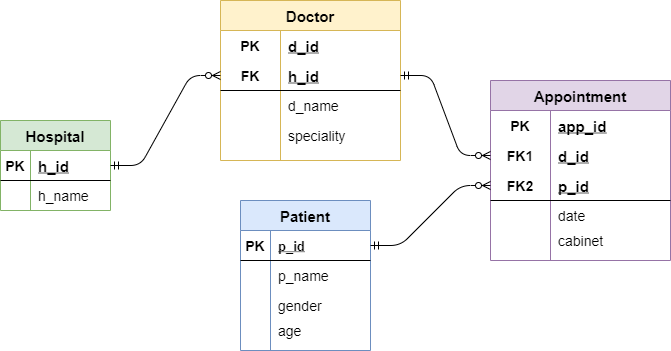

The diagram above was exported from draw.io. Its source (the exported page's mxGraphModel, read from the mxfile embedded in the PNG):
<mxGraphModel dx="1024" dy="592" grid="1" gridSize="10" guides="1" tooltips="1" connect="1" arrows="1" fold="1" page="1" pageScale="1" pageWidth="827" pageHeight="1169" math="0" shadow="0">
  <root>
    <mxCell id="0" />
    <mxCell id="1" parent="0" />
    <mxCell id="OHkygaHLS7q7UNLds6m_-1" value="Patient" style="shape=table;startSize=30;container=1;collapsible=1;childLayout=tableLayout;fixedRows=1;rowLines=0;fontStyle=1;align=center;resizeLast=1;fillColor=#dae8fc;strokeColor=#6c8ebf;fontSize=15;" parent="1" vertex="1">
      <mxGeometry x="290" y="340" width="130" height="150" as="geometry" />
    </mxCell>
    <mxCell id="OHkygaHLS7q7UNLds6m_-2" value="" style="shape=partialRectangle;collapsible=0;dropTarget=0;pointerEvents=0;fillColor=none;top=0;left=0;bottom=1;right=0;points=[[0,0.5],[1,0.5]];portConstraint=eastwest;" parent="OHkygaHLS7q7UNLds6m_-1" vertex="1">
      <mxGeometry y="30" width="130" height="30" as="geometry" />
    </mxCell>
    <mxCell id="OHkygaHLS7q7UNLds6m_-3" value="PK" style="shape=partialRectangle;connectable=0;fillColor=none;top=0;left=0;bottom=0;right=0;fontStyle=1;overflow=hidden;fontSize=14;" parent="OHkygaHLS7q7UNLds6m_-2" vertex="1">
      <mxGeometry width="30" height="30" as="geometry" />
    </mxCell>
    <mxCell id="OHkygaHLS7q7UNLds6m_-4" value="p_id" style="shape=partialRectangle;connectable=0;fillColor=none;top=0;left=0;bottom=0;right=0;align=left;spacingLeft=6;fontStyle=5;overflow=hidden;fontSize=13;" parent="OHkygaHLS7q7UNLds6m_-2" vertex="1">
      <mxGeometry x="30" width="100" height="30" as="geometry" />
    </mxCell>
    <mxCell id="OHkygaHLS7q7UNLds6m_-5" value="" style="shape=partialRectangle;collapsible=0;dropTarget=0;pointerEvents=0;fillColor=none;top=0;left=0;bottom=0;right=0;points=[[0,0.5],[1,0.5]];portConstraint=eastwest;" parent="OHkygaHLS7q7UNLds6m_-1" vertex="1">
      <mxGeometry y="60" width="130" height="30" as="geometry" />
    </mxCell>
    <mxCell id="OHkygaHLS7q7UNLds6m_-6" value="" style="shape=partialRectangle;connectable=0;fillColor=none;top=0;left=0;bottom=0;right=0;editable=1;overflow=hidden;" parent="OHkygaHLS7q7UNLds6m_-5" vertex="1">
      <mxGeometry width="30" height="30" as="geometry" />
    </mxCell>
    <mxCell id="OHkygaHLS7q7UNLds6m_-7" value="p_name" style="shape=partialRectangle;connectable=0;fillColor=none;top=0;left=0;bottom=0;right=0;align=left;spacingLeft=6;overflow=hidden;fontSize=14;" parent="OHkygaHLS7q7UNLds6m_-5" vertex="1">
      <mxGeometry x="30" width="100" height="30" as="geometry" />
    </mxCell>
    <mxCell id="OHkygaHLS7q7UNLds6m_-8" value="" style="shape=partialRectangle;collapsible=0;dropTarget=0;pointerEvents=0;fillColor=none;top=0;left=0;bottom=0;right=0;points=[[0,0.5],[1,0.5]];portConstraint=eastwest;" parent="OHkygaHLS7q7UNLds6m_-1" vertex="1">
      <mxGeometry y="90" width="130" height="30" as="geometry" />
    </mxCell>
    <mxCell id="OHkygaHLS7q7UNLds6m_-9" value="" style="shape=partialRectangle;connectable=0;fillColor=none;top=0;left=0;bottom=0;right=0;editable=1;overflow=hidden;" parent="OHkygaHLS7q7UNLds6m_-8" vertex="1">
      <mxGeometry width="30" height="30" as="geometry" />
    </mxCell>
    <mxCell id="OHkygaHLS7q7UNLds6m_-10" value="gender" style="shape=partialRectangle;connectable=0;fillColor=none;top=0;left=0;bottom=0;right=0;align=left;spacingLeft=6;overflow=hidden;fontSize=14;" parent="OHkygaHLS7q7UNLds6m_-8" vertex="1">
      <mxGeometry x="30" width="100" height="30" as="geometry" />
    </mxCell>
    <mxCell id="OHkygaHLS7q7UNLds6m_-11" value="" style="shape=partialRectangle;collapsible=0;dropTarget=0;pointerEvents=0;fillColor=none;top=0;left=0;bottom=0;right=0;points=[[0,0.5],[1,0.5]];portConstraint=eastwest;fontSize=14;" parent="OHkygaHLS7q7UNLds6m_-1" vertex="1">
      <mxGeometry y="120" width="130" height="20" as="geometry" />
    </mxCell>
    <mxCell id="OHkygaHLS7q7UNLds6m_-12" value="" style="shape=partialRectangle;connectable=0;fillColor=none;top=0;left=0;bottom=0;right=0;editable=1;overflow=hidden;" parent="OHkygaHLS7q7UNLds6m_-11" vertex="1">
      <mxGeometry width="30" height="20" as="geometry" />
    </mxCell>
    <mxCell id="OHkygaHLS7q7UNLds6m_-13" value="age" style="shape=partialRectangle;connectable=0;fillColor=none;top=0;left=0;bottom=0;right=0;align=left;spacingLeft=6;overflow=hidden;fontSize=14;" parent="OHkygaHLS7q7UNLds6m_-11" vertex="1">
      <mxGeometry x="30" width="100" height="20" as="geometry" />
    </mxCell>
    <mxCell id="OHkygaHLS7q7UNLds6m_-14" value="Appointment" style="shape=table;startSize=30;container=1;collapsible=1;childLayout=tableLayout;fixedRows=1;rowLines=0;fontStyle=1;align=center;resizeLast=1;fillColor=#e1d5e7;strokeColor=#9673a6;fontSize=15;" parent="1" vertex="1">
      <mxGeometry x="540" y="220" width="180" height="180" as="geometry" />
    </mxCell>
    <mxCell id="OHkygaHLS7q7UNLds6m_-80" style="shape=partialRectangle;collapsible=0;dropTarget=0;pointerEvents=0;fillColor=none;top=0;left=0;bottom=0;right=0;points=[[0,0.5],[1,0.5]];portConstraint=eastwest;" parent="OHkygaHLS7q7UNLds6m_-14" vertex="1">
      <mxGeometry y="30" width="180" height="30" as="geometry" />
    </mxCell>
    <mxCell id="OHkygaHLS7q7UNLds6m_-81" value="PK" style="shape=partialRectangle;connectable=0;fillColor=none;top=0;left=0;bottom=0;right=0;fontStyle=1;overflow=hidden;fontSize=14;" parent="OHkygaHLS7q7UNLds6m_-80" vertex="1">
      <mxGeometry width="60" height="30" as="geometry" />
    </mxCell>
    <mxCell id="OHkygaHLS7q7UNLds6m_-82" value="app_id" style="shape=partialRectangle;connectable=0;fillColor=none;top=0;left=0;bottom=0;right=0;align=left;spacingLeft=6;fontStyle=5;overflow=hidden;fontSize=15;" parent="OHkygaHLS7q7UNLds6m_-80" vertex="1">
      <mxGeometry x="60" width="120" height="30" as="geometry" />
    </mxCell>
    <mxCell id="OHkygaHLS7q7UNLds6m_-15" value="" style="shape=partialRectangle;collapsible=0;dropTarget=0;pointerEvents=0;fillColor=none;top=0;left=0;bottom=0;right=0;points=[[0,0.5],[1,0.5]];portConstraint=eastwest;" parent="OHkygaHLS7q7UNLds6m_-14" vertex="1">
      <mxGeometry y="60" width="180" height="30" as="geometry" />
    </mxCell>
    <mxCell id="OHkygaHLS7q7UNLds6m_-16" value="FK1" style="shape=partialRectangle;connectable=0;fillColor=none;top=0;left=0;bottom=0;right=0;fontStyle=1;overflow=hidden;fontSize=14;" parent="OHkygaHLS7q7UNLds6m_-15" vertex="1">
      <mxGeometry width="60" height="30" as="geometry" />
    </mxCell>
    <mxCell id="OHkygaHLS7q7UNLds6m_-17" value="d_id" style="shape=partialRectangle;connectable=0;fillColor=none;top=0;left=0;bottom=0;right=0;align=left;spacingLeft=6;fontStyle=5;overflow=hidden;fontSize=15;" parent="OHkygaHLS7q7UNLds6m_-15" vertex="1">
      <mxGeometry x="60" width="120" height="30" as="geometry" />
    </mxCell>
    <mxCell id="OHkygaHLS7q7UNLds6m_-18" value="" style="shape=partialRectangle;collapsible=0;dropTarget=0;pointerEvents=0;fillColor=none;top=0;left=0;bottom=1;right=0;points=[[0,0.5],[1,0.5]];portConstraint=eastwest;" parent="OHkygaHLS7q7UNLds6m_-14" vertex="1">
      <mxGeometry y="90" width="180" height="30" as="geometry" />
    </mxCell>
    <mxCell id="OHkygaHLS7q7UNLds6m_-19" value="FK2" style="shape=partialRectangle;connectable=0;fillColor=none;top=0;left=0;bottom=0;right=0;fontStyle=1;overflow=hidden;fontSize=14;" parent="OHkygaHLS7q7UNLds6m_-18" vertex="1">
      <mxGeometry width="60" height="30" as="geometry" />
    </mxCell>
    <mxCell id="OHkygaHLS7q7UNLds6m_-20" value="p_id" style="shape=partialRectangle;connectable=0;fillColor=none;top=0;left=0;bottom=0;right=0;align=left;spacingLeft=6;fontStyle=5;overflow=hidden;fontSize=15;" parent="OHkygaHLS7q7UNLds6m_-18" vertex="1">
      <mxGeometry x="60" width="120" height="30" as="geometry" />
    </mxCell>
    <mxCell id="OHkygaHLS7q7UNLds6m_-21" value="" style="shape=partialRectangle;collapsible=0;dropTarget=0;pointerEvents=0;fillColor=none;top=0;left=0;bottom=0;right=0;points=[[0,0.5],[1,0.5]];portConstraint=eastwest;" parent="OHkygaHLS7q7UNLds6m_-14" vertex="1">
      <mxGeometry y="120" width="180" height="30" as="geometry" />
    </mxCell>
    <mxCell id="OHkygaHLS7q7UNLds6m_-22" value="" style="shape=partialRectangle;connectable=0;fillColor=none;top=0;left=0;bottom=0;right=0;editable=1;overflow=hidden;" parent="OHkygaHLS7q7UNLds6m_-21" vertex="1">
      <mxGeometry width="60" height="30" as="geometry" />
    </mxCell>
    <mxCell id="OHkygaHLS7q7UNLds6m_-23" value="date" style="shape=partialRectangle;connectable=0;fillColor=none;top=0;left=0;bottom=0;right=0;align=left;spacingLeft=6;overflow=hidden;fontSize=14;" parent="OHkygaHLS7q7UNLds6m_-21" vertex="1">
      <mxGeometry x="60" width="120" height="30" as="geometry" />
    </mxCell>
    <mxCell id="OHkygaHLS7q7UNLds6m_-24" value="" style="shape=partialRectangle;collapsible=0;dropTarget=0;pointerEvents=0;fillColor=none;top=0;left=0;bottom=0;right=0;points=[[0,0.5],[1,0.5]];portConstraint=eastwest;" parent="OHkygaHLS7q7UNLds6m_-14" vertex="1">
      <mxGeometry y="150" width="180" height="20" as="geometry" />
    </mxCell>
    <mxCell id="OHkygaHLS7q7UNLds6m_-25" value="" style="shape=partialRectangle;connectable=0;fillColor=none;top=0;left=0;bottom=0;right=0;editable=1;overflow=hidden;" parent="OHkygaHLS7q7UNLds6m_-24" vertex="1">
      <mxGeometry width="60" height="20" as="geometry" />
    </mxCell>
    <mxCell id="OHkygaHLS7q7UNLds6m_-26" value="cabinet" style="shape=partialRectangle;connectable=0;fillColor=none;top=0;left=0;bottom=0;right=0;align=left;spacingLeft=6;overflow=hidden;fontSize=14;" parent="OHkygaHLS7q7UNLds6m_-24" vertex="1">
      <mxGeometry x="60" width="120" height="20" as="geometry" />
    </mxCell>
    <mxCell id="OHkygaHLS7q7UNLds6m_-27" value="Hospital" style="shape=table;startSize=30;container=1;collapsible=1;childLayout=tableLayout;fixedRows=1;rowLines=0;fontStyle=1;align=center;resizeLast=1;fillColor=#d5e8d4;strokeColor=#82b366;fontSize=15;" parent="1" vertex="1">
      <mxGeometry x="50" y="260" width="110" height="90" as="geometry" />
    </mxCell>
    <mxCell id="OHkygaHLS7q7UNLds6m_-28" value="" style="shape=partialRectangle;collapsible=0;dropTarget=0;pointerEvents=0;fillColor=none;top=0;left=0;bottom=1;right=0;points=[[0,0.5],[1,0.5]];portConstraint=eastwest;" parent="OHkygaHLS7q7UNLds6m_-27" vertex="1">
      <mxGeometry y="30" width="110" height="30" as="geometry" />
    </mxCell>
    <mxCell id="OHkygaHLS7q7UNLds6m_-29" value="PK" style="shape=partialRectangle;connectable=0;fillColor=none;top=0;left=0;bottom=0;right=0;fontStyle=1;overflow=hidden;fontSize=14;" parent="OHkygaHLS7q7UNLds6m_-28" vertex="1">
      <mxGeometry width="30" height="30" as="geometry" />
    </mxCell>
    <mxCell id="OHkygaHLS7q7UNLds6m_-30" value="h_id" style="shape=partialRectangle;connectable=0;fillColor=none;top=0;left=0;bottom=0;right=0;align=left;spacingLeft=6;fontStyle=5;overflow=hidden;fontSize=15;" parent="OHkygaHLS7q7UNLds6m_-28" vertex="1">
      <mxGeometry x="30" width="80" height="30" as="geometry" />
    </mxCell>
    <mxCell id="OHkygaHLS7q7UNLds6m_-31" value="" style="shape=partialRectangle;collapsible=0;dropTarget=0;pointerEvents=0;fillColor=none;top=0;left=0;bottom=0;right=0;points=[[0,0.5],[1,0.5]];portConstraint=eastwest;" parent="OHkygaHLS7q7UNLds6m_-27" vertex="1">
      <mxGeometry y="60" width="110" height="30" as="geometry" />
    </mxCell>
    <mxCell id="OHkygaHLS7q7UNLds6m_-32" value="" style="shape=partialRectangle;connectable=0;fillColor=none;top=0;left=0;bottom=0;right=0;editable=1;overflow=hidden;" parent="OHkygaHLS7q7UNLds6m_-31" vertex="1">
      <mxGeometry width="30" height="30" as="geometry" />
    </mxCell>
    <mxCell id="OHkygaHLS7q7UNLds6m_-33" value="h_name" style="shape=partialRectangle;connectable=0;fillColor=none;top=0;left=0;bottom=0;right=0;align=left;spacingLeft=6;overflow=hidden;fontSize=14;" parent="OHkygaHLS7q7UNLds6m_-31" vertex="1">
      <mxGeometry x="30" width="80" height="30" as="geometry" />
    </mxCell>
    <mxCell id="OHkygaHLS7q7UNLds6m_-66" value="Doctor" style="shape=table;startSize=30;container=1;collapsible=1;childLayout=tableLayout;fixedRows=1;rowLines=0;fontStyle=1;align=center;resizeLast=1;fillColor=#fff2cc;strokeColor=#d6b656;fontSize=15;" parent="1" vertex="1">
      <mxGeometry x="270" y="140" width="180" height="160" as="geometry" />
    </mxCell>
    <mxCell id="OHkygaHLS7q7UNLds6m_-67" value="" style="shape=partialRectangle;collapsible=0;dropTarget=0;pointerEvents=0;fillColor=none;top=0;left=0;bottom=0;right=0;points=[[0,0.5],[1,0.5]];portConstraint=eastwest;" parent="OHkygaHLS7q7UNLds6m_-66" vertex="1">
      <mxGeometry y="30" width="180" height="30" as="geometry" />
    </mxCell>
    <mxCell id="OHkygaHLS7q7UNLds6m_-68" value="PK" style="shape=partialRectangle;connectable=0;fillColor=none;top=0;left=0;bottom=0;right=0;fontStyle=1;overflow=hidden;fontSize=14;" parent="OHkygaHLS7q7UNLds6m_-67" vertex="1">
      <mxGeometry width="60" height="30" as="geometry" />
    </mxCell>
    <mxCell id="OHkygaHLS7q7UNLds6m_-69" value="d_id" style="shape=partialRectangle;connectable=0;fillColor=none;top=0;left=0;bottom=0;right=0;align=left;spacingLeft=6;fontStyle=5;overflow=hidden;fontSize=15;" parent="OHkygaHLS7q7UNLds6m_-67" vertex="1">
      <mxGeometry x="60" width="120" height="30" as="geometry" />
    </mxCell>
    <mxCell id="OHkygaHLS7q7UNLds6m_-70" value="" style="shape=partialRectangle;collapsible=0;dropTarget=0;pointerEvents=0;fillColor=none;top=0;left=0;bottom=1;right=0;points=[[0,0.5],[1,0.5]];portConstraint=eastwest;" parent="OHkygaHLS7q7UNLds6m_-66" vertex="1">
      <mxGeometry y="60" width="180" height="30" as="geometry" />
    </mxCell>
    <mxCell id="OHkygaHLS7q7UNLds6m_-71" value="FK" style="shape=partialRectangle;connectable=0;fillColor=none;top=0;left=0;bottom=0;right=0;fontStyle=1;overflow=hidden;fontSize=14;" parent="OHkygaHLS7q7UNLds6m_-70" vertex="1">
      <mxGeometry width="60" height="30" as="geometry" />
    </mxCell>
    <mxCell id="OHkygaHLS7q7UNLds6m_-72" value="h_id" style="shape=partialRectangle;connectable=0;fillColor=none;top=0;left=0;bottom=0;right=0;align=left;spacingLeft=6;fontStyle=5;overflow=hidden;fontSize=15;" parent="OHkygaHLS7q7UNLds6m_-70" vertex="1">
      <mxGeometry x="60" width="120" height="30" as="geometry" />
    </mxCell>
    <mxCell id="OHkygaHLS7q7UNLds6m_-73" value="" style="shape=partialRectangle;collapsible=0;dropTarget=0;pointerEvents=0;fillColor=none;top=0;left=0;bottom=0;right=0;points=[[0,0.5],[1,0.5]];portConstraint=eastwest;" parent="OHkygaHLS7q7UNLds6m_-66" vertex="1">
      <mxGeometry y="90" width="180" height="30" as="geometry" />
    </mxCell>
    <mxCell id="OHkygaHLS7q7UNLds6m_-74" value="" style="shape=partialRectangle;connectable=0;fillColor=none;top=0;left=0;bottom=0;right=0;editable=1;overflow=hidden;" parent="OHkygaHLS7q7UNLds6m_-73" vertex="1">
      <mxGeometry width="60" height="30" as="geometry" />
    </mxCell>
    <mxCell id="OHkygaHLS7q7UNLds6m_-75" value="d_name" style="shape=partialRectangle;connectable=0;fillColor=none;top=0;left=0;bottom=0;right=0;align=left;spacingLeft=6;overflow=hidden;fontSize=14;" parent="OHkygaHLS7q7UNLds6m_-73" vertex="1">
      <mxGeometry x="60" width="120" height="30" as="geometry" />
    </mxCell>
    <mxCell id="OHkygaHLS7q7UNLds6m_-76" value="" style="shape=partialRectangle;collapsible=0;dropTarget=0;pointerEvents=0;fillColor=none;top=0;left=0;bottom=0;right=0;points=[[0,0.5],[1,0.5]];portConstraint=eastwest;" parent="OHkygaHLS7q7UNLds6m_-66" vertex="1">
      <mxGeometry y="120" width="180" height="30" as="geometry" />
    </mxCell>
    <mxCell id="OHkygaHLS7q7UNLds6m_-77" value="" style="shape=partialRectangle;connectable=0;fillColor=none;top=0;left=0;bottom=0;right=0;editable=1;overflow=hidden;" parent="OHkygaHLS7q7UNLds6m_-76" vertex="1">
      <mxGeometry width="60" height="30" as="geometry" />
    </mxCell>
    <mxCell id="OHkygaHLS7q7UNLds6m_-78" value="speciality" style="shape=partialRectangle;connectable=0;fillColor=none;top=0;left=0;bottom=0;right=0;align=left;spacingLeft=6;overflow=hidden;fontSize=14;" parent="OHkygaHLS7q7UNLds6m_-76" vertex="1">
      <mxGeometry x="60" width="120" height="30" as="geometry" />
    </mxCell>
    <mxCell id="OHkygaHLS7q7UNLds6m_-89" value="" style="edgeStyle=entityRelationEdgeStyle;fontSize=12;html=1;endArrow=ERzeroToMany;startArrow=ERmandOne;exitX=1;exitY=0.5;exitDx=0;exitDy=0;entryX=0;entryY=0.5;entryDx=0;entryDy=0;" parent="1" source="OHkygaHLS7q7UNLds6m_-70" target="OHkygaHLS7q7UNLds6m_-15" edge="1">
      <mxGeometry width="100" height="100" relative="1" as="geometry">
        <mxPoint x="370" y="360" as="sourcePoint" />
        <mxPoint x="470" y="260" as="targetPoint" />
      </mxGeometry>
    </mxCell>
    <mxCell id="OHkygaHLS7q7UNLds6m_-91" value="" style="edgeStyle=entityRelationEdgeStyle;fontSize=12;html=1;endArrow=ERzeroToMany;startArrow=ERmandOne;" parent="1" source="OHkygaHLS7q7UNLds6m_-2" target="OHkygaHLS7q7UNLds6m_-18" edge="1">
      <mxGeometry width="100" height="100" relative="1" as="geometry">
        <mxPoint x="160" y="430" as="sourcePoint" />
        <mxPoint x="260" y="330" as="targetPoint" />
      </mxGeometry>
    </mxCell>
    <mxCell id="6zslJ3g5nK2j3uRd4X56-1" value="" style="edgeStyle=entityRelationEdgeStyle;fontSize=12;html=1;endArrow=ERzeroToMany;startArrow=ERmandOne;entryX=0;entryY=0.5;entryDx=0;entryDy=0;" edge="1" parent="1" source="OHkygaHLS7q7UNLds6m_-28" target="OHkygaHLS7q7UNLds6m_-70">
      <mxGeometry width="100" height="100" relative="1" as="geometry">
        <mxPoint x="160" y="320" as="sourcePoint" />
        <mxPoint x="260" y="220" as="targetPoint" />
      </mxGeometry>
    </mxCell>
  </root>
</mxGraphModel>